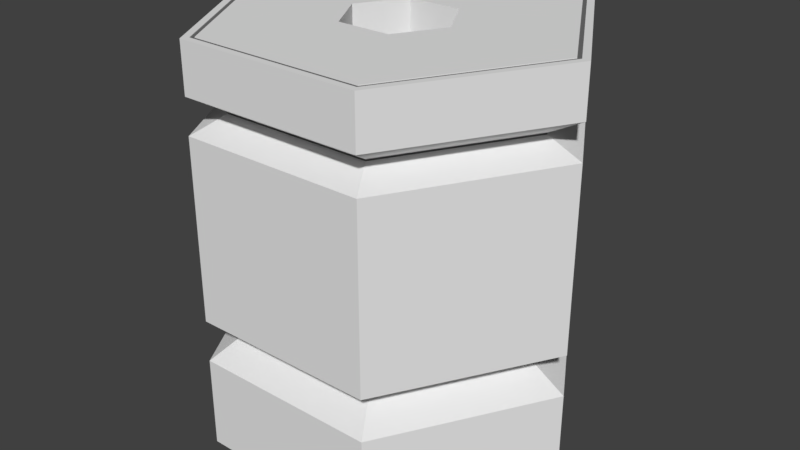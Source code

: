 # Source: Container.blend  (saved by Blender 2.79.0; exported with 4.5.12 LTS)
import bpy
from mathutils import Matrix  # noqa: F401  (used for matrix-valued properties, if any)

bpy.ops.wm.read_factory_settings(use_empty=True)
scene = bpy.context.scene
scene.name = 'Scene'

# ---- collections
col_collection_1 = bpy.data.collections.new('Collection 1'); scene.collection.children.link(col_collection_1)

# ---- materials (node trees are filled in below, after node groups)
mat_material = bpy.data.materials.new('Material')
mat_material.alpha_threshold = 0.0
mat_material.roughness = 0.5
mat_material_001 = bpy.data.materials.new('Material.001')
mat_material_001.alpha_threshold = 0.0
mat_material_001.roughness = 0.5

# ---- material node trees
mat_material.use_nodes = True; mat_material.node_tree.nodes.clear()
_N = mat_material.node_tree.nodes; _L = mat_material.node_tree.links
n0 = _N.new('ShaderNodeOutputMaterial'); n0.name = 'Material Output'; n0.location = (300, 300)
n1 = _N.new('ShaderNodeBsdfDiffuse'); n1.name = 'Diffuse BSDF'; n1.location = (10, 300)
_L.new(n1.outputs[0], n0.inputs[0])
n0.is_active_output = True
mat_material_001.use_nodes = True; mat_material_001.node_tree.nodes.clear()
_N = mat_material_001.node_tree.nodes; _L = mat_material_001.node_tree.links
n0 = _N.new('ShaderNodeOutputMaterial'); n0.name = 'Material Output'; n0.location = (300, 300)
n1 = _N.new('ShaderNodeBsdfDiffuse'); n1.name = 'Diffuse BSDF'; n1.location = (10, 300)
n1.inputs[0].default_value = (0.1574, 0.1574, 0.1574, 1.0)
_L.new(n1.outputs[0], n0.inputs[0])
n0.is_active_output = True

# ---- world
world_world = bpy.data.worlds.new('World'); scene.world = world_world
world_world.color = (0.05088, 0.05088, 0.05088)
world_world.use_sun_shadow = False
world_world.sun_shadow_jitter_overblur = 0.0
world_world.cycles.sampling_method = 'MANUAL'

# ---- meshes
me_circle = bpy.data.meshes.new('Circle')
me_circle.from_pydata([(0.5, 0.866, 0.0), (-0.5, 0.866, 0.0), (-1.0, -5.96e-08, 0.0), (-0.5, -0.866, 0.0), (0.5, -0.866, 0.0), (1.0, -1.192e-07, 0.0), (0.3845, 0.666, -1.0), (-0.3845, 0.666, -1.0), (-0.7691, -3.974e-08, -1.0), (-0.3845, -0.666, -1.0), (0.3845, -0.666, -1.0), (0.7691, -1.073e-07, -1.0), (-0.5, 0.866, -1.0), (0.5, 0.866, -1.0), (-1.0, -5.96e-08, -1.0), (-0.5, -0.866, -1.0), (0.5, -0.866, -1.0), (1.0, -1.192e-07, -1.0), (0.2691, 0.466, -2.0), (-0.2691, 0.466, -2.0), (-0.5381, -1.987e-08, -2.0), (-0.2691, -0.466, -2.0), (0.2691, -0.466, -2.0), (0.5381, -9.537e-08, -2.0), (-0.3845, 0.666, -2.0), (0.3845, 0.666, -2.0), (-0.7691, -3.974e-08, -2.0), (-0.3845, -0.666, -2.0), (0.3845, -0.666, -2.0), (0.7691, -1.073e-07, -2.0), (0.1536, 0.266, -3.0), (-0.1536, 0.266, -3.0), (-0.3072, -1.192e-08, -3.0), (-0.1536, -0.266, -3.0), (0.1536, -0.266, -3.0), (0.3072, -8.742e-08, -3.0), (-0.2691, 0.466, -3.0), (0.2691, 0.466, -3.0), (-0.5381, -1.987e-08, -3.0), (-0.2691, -0.466, -3.0), (0.2691, -0.466, -3.0), (0.5381, -9.537e-08, -3.0), (0.1536, 0.266, -4.0), (-0.1536, 0.266, -4.0), (-0.3072, -1.192e-08, -4.0), (-0.1536, -0.266, -4.0), (0.1536, -0.266, -4.0), (0.3072, -8.742e-08, -4.0), (1.714, 2.969, 0.0), (-1.714, 2.969, 0.0), (-3.428, -2.043e-07, 0.0), (-1.714, -2.969, 0.0), (1.714, -2.969, 0.0), (3.428, -4.086e-07, 0.0), (3.206, -3.822e-07, 0.0), (1.603, -2.777, 0.0), (-1.603, -2.777, 0.0), (-3.206, -1.911e-07, 0.0), (-1.603, 2.777, 0.0), (1.603, 2.777, 0.0), (3.285, -3.916e-07, 0.0), (-1.642, -2.845, 0.0), (-1.642, 2.845, 0.0), (1.642, -2.845, 0.0), (-3.285, -1.958e-07, 0.0), (1.642, 2.845, 0.0), (1.642, -2.845, -0.01467), (1.603, -2.777, -0.01467), (-3.285, -1.958e-07, -0.01467), (-3.206, -1.911e-07, -0.01467), (1.642, 2.845, -0.01467), (1.603, 2.777, -0.01467), (-1.603, 2.777, -0.01467), (-1.603, -2.777, -0.01467), (3.206, -3.822e-07, -0.01467), (3.285, -3.916e-07, -0.01467), (-1.642, -2.845, -0.01467), (-1.642, 2.845, -0.01467), (1.714, 2.969, -0.2219), (-1.714, 2.969, -0.2219), (-3.428, -2.043e-07, -0.2219), (-1.714, -2.969, -0.2219), (1.714, -2.969, -0.2219), (3.428, -4.086e-07, -0.2219), (2.804, -3.677e-07, -1.231), (2.804, -3.677e-07, -1.259), (1.402, -2.429, -1.231), (1.402, -2.429, -1.259), (-1.402, -2.429, -1.231), (-1.402, -2.429, -1.259), (1.287, 2.229, -7.332), (-1.287, 2.229, -7.332), (-2.574, -1.162e-07, -7.332), (-1.287, -2.229, -7.332), (1.287, -2.229, -7.332), (2.574, -3.793e-07, -7.332), (-2.804, -1.36e-07, -1.231), (-2.804, -1.36e-07, -1.259), (1.402, 2.429, -1.259), (1.402, 2.429, -1.231), (-1.402, 2.429, -1.231), (-1.402, 2.429, -1.259), (1.714, 2.969, -0.9027), (1.714, 2.969, -1.541), (-1.714, 2.969, -1.541), (-1.714, 2.969, -0.9027), (-3.428, -2.043e-07, -1.541), (-3.428, -2.043e-07, -0.9027), (-1.714, -2.969, -1.541), (-1.714, -2.969, -0.9027), (1.714, -2.969, -1.541), (1.714, -2.969, -0.9027), (3.428, -4.086e-07, -1.541), (3.428, -4.086e-07, -0.9027), (1.714, 2.969, -4.856), (1.714, 2.969, -5.637), (3.428, -4.086e-07, -5.637), (3.428, -4.086e-07, -4.856), (1.714, -2.969, -4.856), (1.714, -2.969, -5.637), (-1.714, -2.969, -5.637), (-1.714, -2.969, -4.856), (-3.428, -2.043e-07, -4.856), (-3.428, -2.043e-07, -5.637), (-1.714, 2.969, -5.637), (-1.714, 2.969, -4.856), (1.402, 2.429, -5.212), (1.402, 2.429, -5.236), (-1.402, 2.429, -5.236), (-1.402, 2.429, -5.212), (-2.804, -1.087e-07, -5.212), (-2.804, -1.087e-07, -5.236), (-1.402, -2.429, -5.236), (-1.402, -2.429, -5.212), (1.402, -2.429, -5.212), (1.402, -2.429, -5.236), (2.804, -3.813e-07, -5.236), (2.804, -3.813e-07, -5.212), (-1.714, 2.969, -7.332), (1.714, 2.969, -7.332), (-3.428, -2.043e-07, -7.332), (-1.714, -2.969, -7.332), (1.714, -2.969, -7.332), (3.428, -4.086e-07, -7.332), (-1.287, 2.229, -7.151), (1.287, 2.229, -7.151), (-2.574, -1.162e-07, -7.151), (-1.287, -2.229, -7.151), (1.287, -2.229, -7.151), (2.574, -3.793e-07, -7.151), (-0.9591, 1.661, -7.151), (0.9591, 1.661, -7.151), (-1.918, -1.118e-07, -7.151), (-0.9591, -1.661, -7.151), (0.9591, -1.661, -7.151), (1.918, -3.078e-07, -7.151), (-0.4601, 0.7969, -4.702), (0.4601, 0.7969, -4.702), (-0.9202, -2.589e-08, -4.702), (-0.4601, -0.7969, -4.702), (0.4601, -0.7969, -4.702), (0.9202, -3.25e-07, -4.702), (-0.9591, 1.661, -4.702), (0.9591, 1.661, -4.702), (-1.918, -1.118e-07, -4.702), (-0.9591, -1.661, -4.702), (0.9591, -1.661, -4.702), (1.918, -3.078e-07, -4.702), (-0.4601, 0.7969, -4.319), (0.4601, 0.7969, -4.319), (-0.9202, -2.589e-08, -4.319), (-0.4601, -0.7969, -4.319), (0.4601, -0.7969, -4.319), (0.9202, -3.25e-07, -4.319), (2.221, -3.408e-07, -7.151), (2.271, -3.463e-07, -7.151), (1.136, 1.967, -7.151), (1.11, 1.923, -7.151), (-1.11, -1.923, -7.151), (-1.136, -1.967, -7.151), (1.136, -1.967, -7.151), (1.11, -1.923, -7.151), (-1.11, 1.923, -7.151), (-1.136, 1.967, -7.151), (-2.271, -1.141e-07, -7.151), (-2.221, -1.138e-07, -7.151)], [], [(5, 17, 16, 4), (3, 15, 14, 2), (1, 12, 13, 0), (0, 13, 17, 5), (4, 16, 15, 3), (2, 14, 12, 1), (11, 29, 28, 10), (6, 13, 12, 7), (7, 12, 14, 8), (8, 14, 15, 9), (9, 15, 16, 10), (10, 16, 17, 11), (11, 17, 13, 6), (23, 41, 40, 22), (9, 27, 26, 8), (7, 24, 25, 6), (6, 25, 29, 11), (10, 28, 27, 9), (8, 26, 24, 7), (18, 25, 24, 19), (19, 24, 26, 20), (20, 26, 27, 21), (21, 27, 28, 22), (22, 28, 29, 23), (23, 29, 25, 18), (35, 47, 46, 34), (21, 39, 38, 20), (19, 36, 37, 18), (18, 37, 41, 23), (22, 40, 39, 21), (20, 38, 36, 19), (30, 37, 36, 31), (31, 36, 38, 32), (32, 38, 39, 33), (33, 39, 40, 34), (34, 40, 41, 35), (35, 41, 37, 30), (43, 44, 45, 46, 47, 42), (33, 45, 44, 32), (31, 43, 42, 30), (30, 42, 47, 35), (34, 46, 45, 33), (32, 44, 43, 31), (63, 52, 53, 60), (64, 50, 51, 61), (65, 48, 49, 62), (60, 53, 48, 65), (61, 51, 52, 63), (62, 49, 50, 64), (1, 58, 57, 2), (3, 56, 55, 4), (5, 54, 59, 0), (0, 59, 58, 1), (2, 57, 56, 3), (4, 55, 54, 5), (55, 56, 73, 67), (56, 57, 69, 73), (60, 65, 70, 75), (57, 58, 72, 69), (63, 60, 75, 66), (58, 59, 71, 72), (72, 77, 68, 69), (73, 76, 66, 67), (74, 75, 70, 71), (71, 70, 77, 72), (69, 68, 76, 73), (67, 66, 75, 74), (65, 62, 77, 70), (54, 55, 67, 74), (62, 64, 68, 77), (59, 54, 74, 71), (64, 61, 76, 68), (61, 63, 66, 76), (49, 48, 78, 79), (48, 53, 83, 78), (52, 51, 81, 82), (50, 49, 79, 80), (53, 52, 82, 83), (51, 50, 80, 81), (124, 115, 139, 138), (110, 108, 121, 118), (103, 112, 117, 114), (106, 104, 125, 122), (112, 110, 118, 117), (108, 106, 122, 121), (116, 119, 142, 143), (120, 123, 140, 141), (100, 99, 98, 101), (119, 120, 141, 142), (123, 124, 138, 140), (115, 116, 143, 139), (79, 78, 102, 105), (81, 80, 107, 109), (83, 82, 111, 113), (80, 79, 105, 107), (82, 81, 109, 111), (78, 83, 113, 102), (112, 103, 98, 85), (106, 108, 89, 97), (122, 125, 129, 130), (102, 113, 84, 99), (105, 102, 99, 100), (123, 120, 132, 131), (109, 107, 96, 88), (124, 123, 131, 128), (110, 112, 85, 87), (117, 118, 134, 137), (113, 111, 86, 84), (125, 114, 126, 129), (104, 103, 114, 125), (96, 100, 101, 97), (88, 96, 97, 89), (86, 88, 89, 87), (84, 86, 87, 85), (99, 84, 85, 98), (127, 128, 129, 126), (131, 132, 133, 130), (135, 136, 137, 134), (128, 131, 130, 129), (132, 135, 134, 133), (136, 127, 126, 137), (120, 119, 135, 132), (121, 122, 130, 133), (103, 104, 101, 98), (118, 121, 133, 134), (111, 109, 88, 86), (115, 124, 128, 127), (116, 115, 127, 136), (108, 110, 87, 89), (119, 116, 136, 135), (107, 105, 100, 96), (114, 117, 137, 126), (104, 106, 97, 101), (95, 94, 148, 149), (90, 91, 138, 139), (91, 92, 140, 138), (92, 93, 141, 140), (93, 94, 142, 141), (94, 95, 143, 142), (95, 90, 139, 143), (149, 148, 180, 175), (93, 92, 146, 147), (91, 90, 145, 144), (90, 95, 149, 145), (94, 93, 147, 148), (92, 91, 144, 146), (155, 154, 166, 167), (147, 146, 184, 179), (146, 144, 183, 184), (145, 149, 175, 176), (148, 147, 179, 180), (178, 185, 152, 153), (161, 160, 172, 173), (153, 152, 164, 165), (150, 151, 163, 162), (151, 155, 167, 163), (154, 153, 165, 166), (152, 150, 162, 164), (157, 156, 162, 163), (156, 158, 164, 162), (158, 159, 165, 164), (159, 160, 166, 165), (160, 161, 167, 166), (161, 157, 163, 167), (168, 169, 173, 172, 171, 170), (159, 158, 170, 171), (156, 157, 169, 168), (157, 161, 173, 169), (160, 159, 171, 172), (158, 156, 168, 170), (182, 177, 151, 150), (185, 182, 150, 152), (144, 145, 176, 183), (181, 178, 153, 154), (177, 174, 155, 151), (177, 182, 183, 176), (185, 178, 179, 184), (181, 174, 175, 180), (182, 185, 184, 183), (178, 181, 180, 179), (174, 177, 176, 175), (174, 181, 154, 155)])
me_circle.polygons.foreach_set('material_index', [0, 0, 0, 0, 0, 0, 0, 0, 0, 0, 0, 0, 0, 0, 0, 0, 0, 0, 0, 0, 0, 0, 0, 0, 0, 0, 0, 0, 0, 0, 0, 0, 0, 0, 0, 0, 0, 0, 0, 0, 0, 0, 0, 0, 0, 0, 0, 0, 0, 0, 0, 0, 0, 0, 0, 0, 0, 0, 0, 0, 0, 1, 1, 1, 1, 1, 1, 0, 0, 0, 0, 0, 0, 0, 0, 0, 0, 0, 0, 0, 0, 0, 0, 0, 0, 0, 0, 1, 0, 0, 0, 0, 0, 0, 0, 0, 0, 0, 0, 0, 0, 0, 0, 0, 0, 0, 0, 0, 0, 0, 1, 1, 1, 1, 1, 1, 1, 1, 1, 1, 1, 0, 0, 0, 0, 0, 0, 0, 0, 0, 0, 0, 0, 0, 0, 0, 0, 0, 0, 0, 0, 0, 0, 0, 0, 0, 0, 0, 0, 0, 0, 0, 0, 0, 0, 0, 0, 0, 0, 0, 0, 0, 0, 0, 0, 0, 0, 0, 0, 0, 0, 0, 0, 0, 0, 1, 1, 1, 1, 1, 1, 0])
me_circle.materials.append(mat_material)
me_circle.materials.append(mat_material_001)
me_circle.use_remesh_preserve_volume = False
me_circle.use_remesh_preserve_attributes = False
me_circle.use_mirror_vertex_groups = False
me_circle.update()

# ---- objects
ob_acent = bpy.data.objects.new('Acent', me_circle)

# ---- transforms, parenting, visibility, modifiers, constraints
ob_acent.location = (0.0, 0.0, 0.0)
ob_acent.scale = (50.0, 50.0, 50.0)
ob_acent.lineart.crease_threshold = 0.0

# ---- collection membership
col_collection_1.objects.link(ob_acent)

# ---- scene / render settings (as saved in the file)
scene.frame_start = 1; scene.frame_end = 250; scene.frame_set(1)
scene.render.engine = 'CYCLES'
scene.render.dither_intensity = 0.0
scene.cycles.use_denoising = False
scene.cycles.samples = 128
scene.cycles.sampling_pattern = 'TABULATED_SOBOL'
scene.cycles.use_adaptive_sampling = False
scene.cycles.use_light_tree = False
scene.cycles.blur_glossy = 0.0
scene.cycles.sample_clamp_indirect = 0.0
scene.view_settings.view_transform = 'Standard'
bpy.context.view_layer.update()

# ---- added for rendering (the .blend has no active camera and no usable light): camera, sun
cam_auto = bpy.data.cameras.new('AutoCamera')
cam_auto.lens = 50.0
cam_auto.sensor_width = 36.0
cam_auto.clip_end = 9468.52
ob_auto_camera = bpy.data.objects.new('AutoCamera', cam_auto)
scene.collection.objects.link(ob_auto_camera)
ob_auto_camera.location = (539.519, -647.423, 248.315)
ob_auto_camera.rotation_euler = (1.09748, -7.21219e-08, 0.694738)
scene.camera = ob_auto_camera
light_auto_sun = bpy.data.lights.new('AutoSun', 'SUN')
light_auto_sun.energy = 3.0
light_auto_sun.angle = 0.0523599
ob_auto_sun = bpy.data.objects.new('AutoSun', light_auto_sun)
scene.collection.objects.link(ob_auto_sun)
ob_auto_sun.rotation_euler = (0.872665, 0.174533, 0.523599)
bpy.context.view_layer.update()
